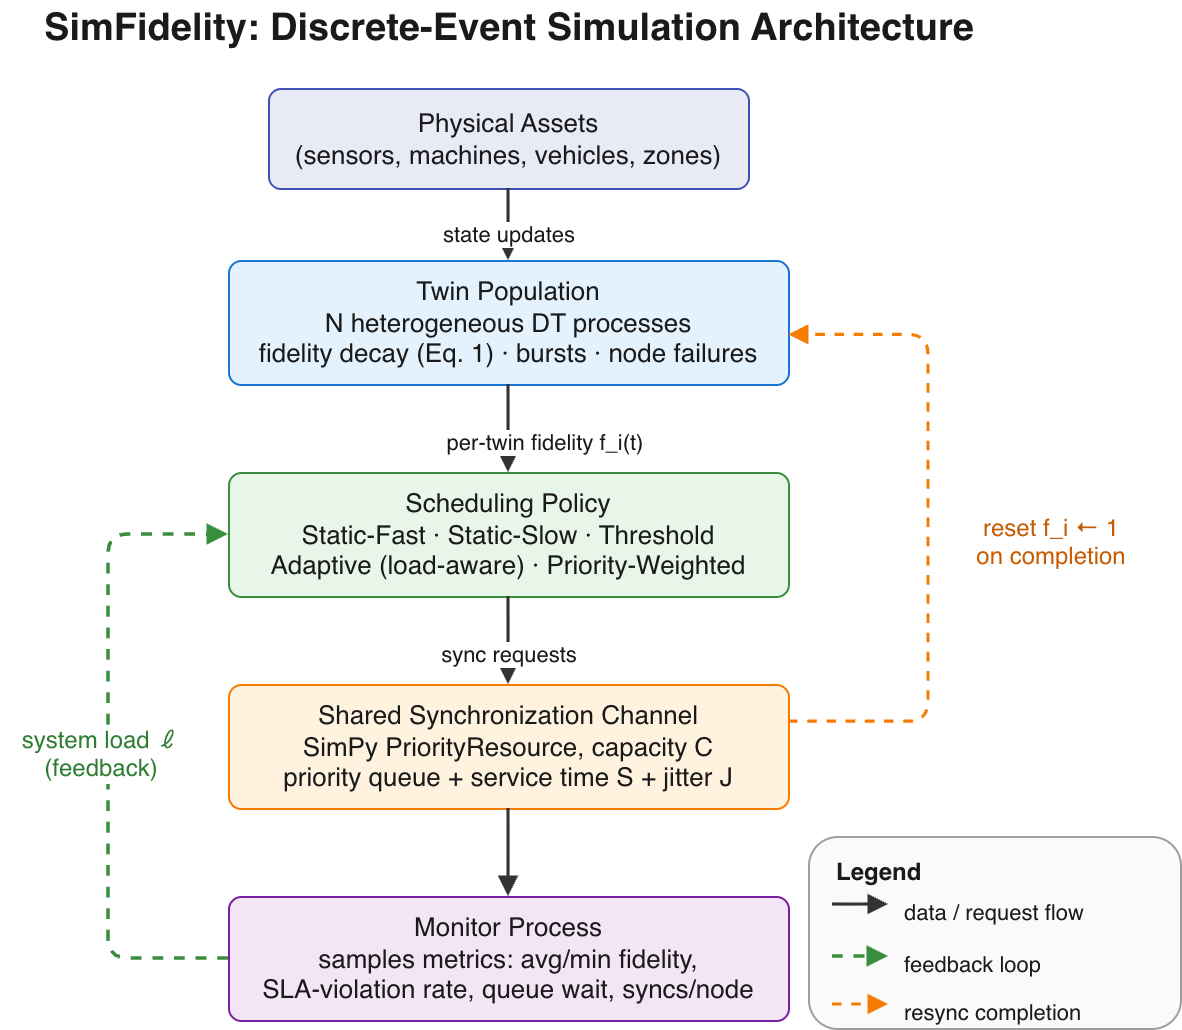

The diagram above was exported from draw.io. Its source (the exported page's mxGraphModel, read from the mxfile embedded in the PNG):
<mxGraphModel dx="1677" dy="1150" grid="1" gridSize="10" guides="1" tooltips="1" connect="1" arrows="1" fold="1" page="1" pageScale="1" pageWidth="700" pageHeight="560" math="0" shadow="0">
  <root>
    <mxCell id="0" />
    <mxCell id="1" parent="0" />
    <mxCell id="title" parent="1" style="text;html=1;align=center;verticalAlign=middle;fontStyle=1;fontSize=15;fontColor=#1A1A1A;" value="&lt;font style=&quot;font-size: 19px;&quot;&gt;SimFidelity: Discrete-Event Simulation Architecture&lt;/font&gt;" vertex="1">
      <mxGeometry height="26" width="460" x="120" y="12" as="geometry" />
    </mxCell>
    <mxCell id="phys" parent="1" style="rounded=1;whiteSpace=wrap;html=1;fillColor=#E8EAF6;strokeColor=#3F51B5;fontSize=12;fontColor=#1A1A1A;verticalAlign=middle;arcSize=12;" value="&lt;font style=&quot;font-size: 13px;&quot;&gt;Physical Assets&lt;br&gt;(sensors, machines, vehicles, zones)&lt;/font&gt;" vertex="1">
      <mxGeometry height="50" width="240" x="230" y="56" as="geometry" />
    </mxCell>
    <mxCell id="twins" parent="1" style="rounded=1;whiteSpace=wrap;html=1;fillColor=#E3F2FD;strokeColor=#1976D2;fontSize=12;fontColor=#1A1A1A;verticalAlign=middle;arcSize=10;" value="&lt;font style=&quot;font-size: 13px;&quot;&gt;Twin Population&lt;br&gt;N heterogeneous DT processes&lt;br&gt;fidelity decay (Eq. 1) · bursts · node failures&lt;/font&gt;" vertex="1">
      <mxGeometry height="62" width="280" x="210" y="142" as="geometry" />
    </mxCell>
    <mxCell id="policy" parent="1" style="rounded=1;whiteSpace=wrap;html=1;fillColor=#E8F5E9;strokeColor=#388E3C;fontSize=12;fontColor=#1A1A1A;verticalAlign=middle;arcSize=10;" value="&lt;font style=&quot;font-size: 13px;&quot;&gt;Scheduling Policy&lt;br&gt;Static-Fast · Static-Slow · Threshold&lt;br&gt;Adaptive (load-aware) · Priority-Weighted&lt;/font&gt;" vertex="1">
      <mxGeometry height="62" width="280" x="210" y="248" as="geometry" />
    </mxCell>
    <mxCell id="channel" parent="1" style="rounded=1;whiteSpace=wrap;html=1;fillColor=#FFF3E0;strokeColor=#F57C00;fontSize=12;fontColor=#1A1A1A;verticalAlign=middle;arcSize=10;" value="&lt;font style=&quot;font-size: 13px;&quot;&gt;Shared Synchronization Channel&lt;br&gt;SimPy PriorityResource, capacity C&lt;br&gt;priority queue + service time S + jitter J&lt;/font&gt;" vertex="1">
      <mxGeometry height="62" width="280" x="210" y="354" as="geometry" />
    </mxCell>
    <mxCell id="monitor" parent="1" style="rounded=1;whiteSpace=wrap;html=1;fillColor=#F3E5F5;strokeColor=#7B1FA2;fontSize=12;fontColor=#1A1A1A;verticalAlign=middle;arcSize=10;" value="&lt;font style=&quot;font-size: 13px;&quot;&gt;Monitor Process&lt;br&gt;samples metrics: avg/min fidelity,&lt;br&gt;SLA-violation rate, queue wait, syncs/node&lt;/font&gt;" vertex="1">
      <mxGeometry height="62" width="280" x="210" y="460" as="geometry" />
    </mxCell>
    <mxCell id="e1" edge="1" parent="1" source="phys" style="edgeStyle=orthogonalEdgeStyle;rounded=0;html=1;endArrow=block;endFill=1;strokeColor=#333333;strokeWidth=1.6;fontSize=11;fontColor=#1A1A1A;" target="twins">
      <mxGeometry relative="1" as="geometry" />
    </mxCell>
    <mxCell id="e1lbl" parent="1" style="text;html=1;align=center;fontSize=11;fontColor=#1A1A1A;labelBackgroundColor=#FFFFFF;" value="state updates" vertex="1">
      <mxGeometry height="18" width="100" x="300" y="116" as="geometry" />
    </mxCell>
    <mxCell id="e2" edge="1" parent="1" source="twins" style="edgeStyle=orthogonalEdgeStyle;rounded=0;html=1;endArrow=block;endFill=1;strokeColor=#333333;strokeWidth=1.6;fontSize=11;fontColor=#1A1A1A;" target="policy">
      <mxGeometry relative="1" as="geometry" />
    </mxCell>
    <mxCell id="e2lbl" parent="1" style="text;html=1;align=center;fontSize=11;fontColor=#1A1A1A;labelBackgroundColor=#FFFFFF;" value="per-twin fidelity f_i(t)" vertex="1">
      <mxGeometry height="18" width="160" x="288" y="220" as="geometry" />
    </mxCell>
    <mxCell id="e3" edge="1" parent="1" source="policy" style="edgeStyle=orthogonalEdgeStyle;rounded=0;html=1;endArrow=block;endFill=1;strokeColor=#333333;strokeWidth=1.6;fontSize=11;fontColor=#1A1A1A;" target="channel">
      <mxGeometry relative="1" as="geometry" />
    </mxCell>
    <mxCell id="e3lbl" parent="1" style="text;html=1;align=center;fontSize=11;fontColor=#1A1A1A;labelBackgroundColor=#FFFFFF;" value="sync requests" vertex="1">
      <mxGeometry height="18" width="100" x="300" y="326" as="geometry" />
    </mxCell>
    <mxCell id="e4" edge="1" parent="1" source="channel" style="edgeStyle=orthogonalEdgeStyle;rounded=1;html=1;endArrow=block;endFill=1;strokeColor=#F57C00;strokeWidth=1.6;dashed=1;exitX=1;exitY=0.3;entryX=1;entryY=0.6;fontSize=11;fontColor=#C75B00;" target="twins">
      <mxGeometry relative="1" as="geometry">
        <Array as="points">
          <mxPoint x="560" y="372" />
          <mxPoint x="560" y="180" />
        </Array>
      </mxGeometry>
    </mxCell>
    <mxCell id="e4lbl" parent="1" style="text;html=1;align=center;fontSize=11;fontColor=#C75B00;labelBackgroundColor=#FFFFFF;" value="&lt;font style=&quot;font-size: 12px;&quot;&gt;reset f_i ← 1&lt;br&gt;on completion&lt;/font&gt;" vertex="1">
      <mxGeometry height="32" width="110" x="566" y="262" as="geometry" />
    </mxCell>
    <mxCell id="e5" edge="1" parent="1" source="channel" style="edgeStyle=orthogonalEdgeStyle;rounded=0;html=1;endArrow=block;endFill=1;strokeColor=#333333;strokeWidth=1.6;fontSize=11;fontColor=#1A1A1A;" target="monitor">
      <mxGeometry relative="1" as="geometry" />
    </mxCell>
    <mxCell id="e6" edge="1" parent="1" source="monitor" style="edgeStyle=orthogonalEdgeStyle;rounded=1;html=1;endArrow=block;endFill=1;strokeColor=#388E3C;strokeWidth=1.8;dashed=1;exitX=0;exitY=0.5;entryX=0;entryY=0.5;fontSize=11;fontColor=#2E7D32;" target="policy">
      <mxGeometry relative="1" as="geometry">
        <Array as="points">
          <mxPoint x="150" y="491" />
          <mxPoint x="150" y="279" />
        </Array>
      </mxGeometry>
    </mxCell>
    <mxCell id="e6lbl" parent="1" style="text;html=1;align=center;fontSize=11;fontColor=#2E7D32;labelBackgroundColor=#FFFFFF;" value="&lt;font style=&quot;font-size: 12px;&quot;&gt;system load ℓ&lt;br&gt;(feedback)&lt;/font&gt;" vertex="1">
      <mxGeometry height="32" width="100" x="96" y="368" as="geometry" />
    </mxCell>
    <mxCell id="legbox" parent="1" style="rounded=1;whiteSpace=wrap;html=1;fillColor=#FAFAFA;strokeColor=#9E9E9E;dashed=0;" value="" vertex="1">
      <mxGeometry height="96" width="186" x="500" y="430" as="geometry" />
    </mxCell>
    <mxCell id="legtitle" parent="1" style="text;html=1;align=left;fontStyle=1;fontSize=12;fontColor=#1A1A1A;" value="Legend" vertex="1">
      <mxGeometry height="18" width="100" x="512" y="434" as="geometry" />
    </mxCell>
    <mxCell id="legline1" edge="1" parent="1" style="endArrow=block;html=1;strokeColor=#333333;strokeWidth=1.6;" value="">
      <mxGeometry relative="1" as="geometry">
        <mxPoint x="512" y="464" as="sourcePoint" />
        <mxPoint x="540" y="464" as="targetPoint" />
      </mxGeometry>
    </mxCell>
    <mxCell id="leglbl1" parent="1" style="text;html=1;align=left;fontSize=11;fontColor=#1A1A1A;" value="data / request flow" vertex="1">
      <mxGeometry height="18" width="138" x="546" y="455" as="geometry" />
    </mxCell>
    <mxCell id="legline2" edge="1" parent="1" style="endArrow=block;html=1;strokeColor=#388E3C;strokeWidth=1.8;dashed=1;" value="">
      <mxGeometry relative="1" as="geometry">
        <mxPoint x="512" y="490" as="sourcePoint" />
        <mxPoint x="540" y="490" as="targetPoint" />
      </mxGeometry>
    </mxCell>
    <mxCell id="leglbl2" parent="1" style="text;html=1;align=left;fontSize=11;fontColor=#1A1A1A;" value="feedback loop" vertex="1">
      <mxGeometry height="18" width="138" x="546" y="481" as="geometry" />
    </mxCell>
    <mxCell id="legline3" edge="1" parent="1" style="endArrow=block;html=1;strokeColor=#F57C00;strokeWidth=1.6;dashed=1;" value="">
      <mxGeometry relative="1" as="geometry">
        <mxPoint x="512" y="514" as="sourcePoint" />
        <mxPoint x="540" y="514" as="targetPoint" />
      </mxGeometry>
    </mxCell>
    <mxCell id="leglbl3" parent="1" style="text;html=1;align=left;fontSize=11;fontColor=#1A1A1A;" value="resync completion" vertex="1">
      <mxGeometry height="18" width="138" x="546" y="505" as="geometry" />
    </mxCell>
  </root>
</mxGraphModel>